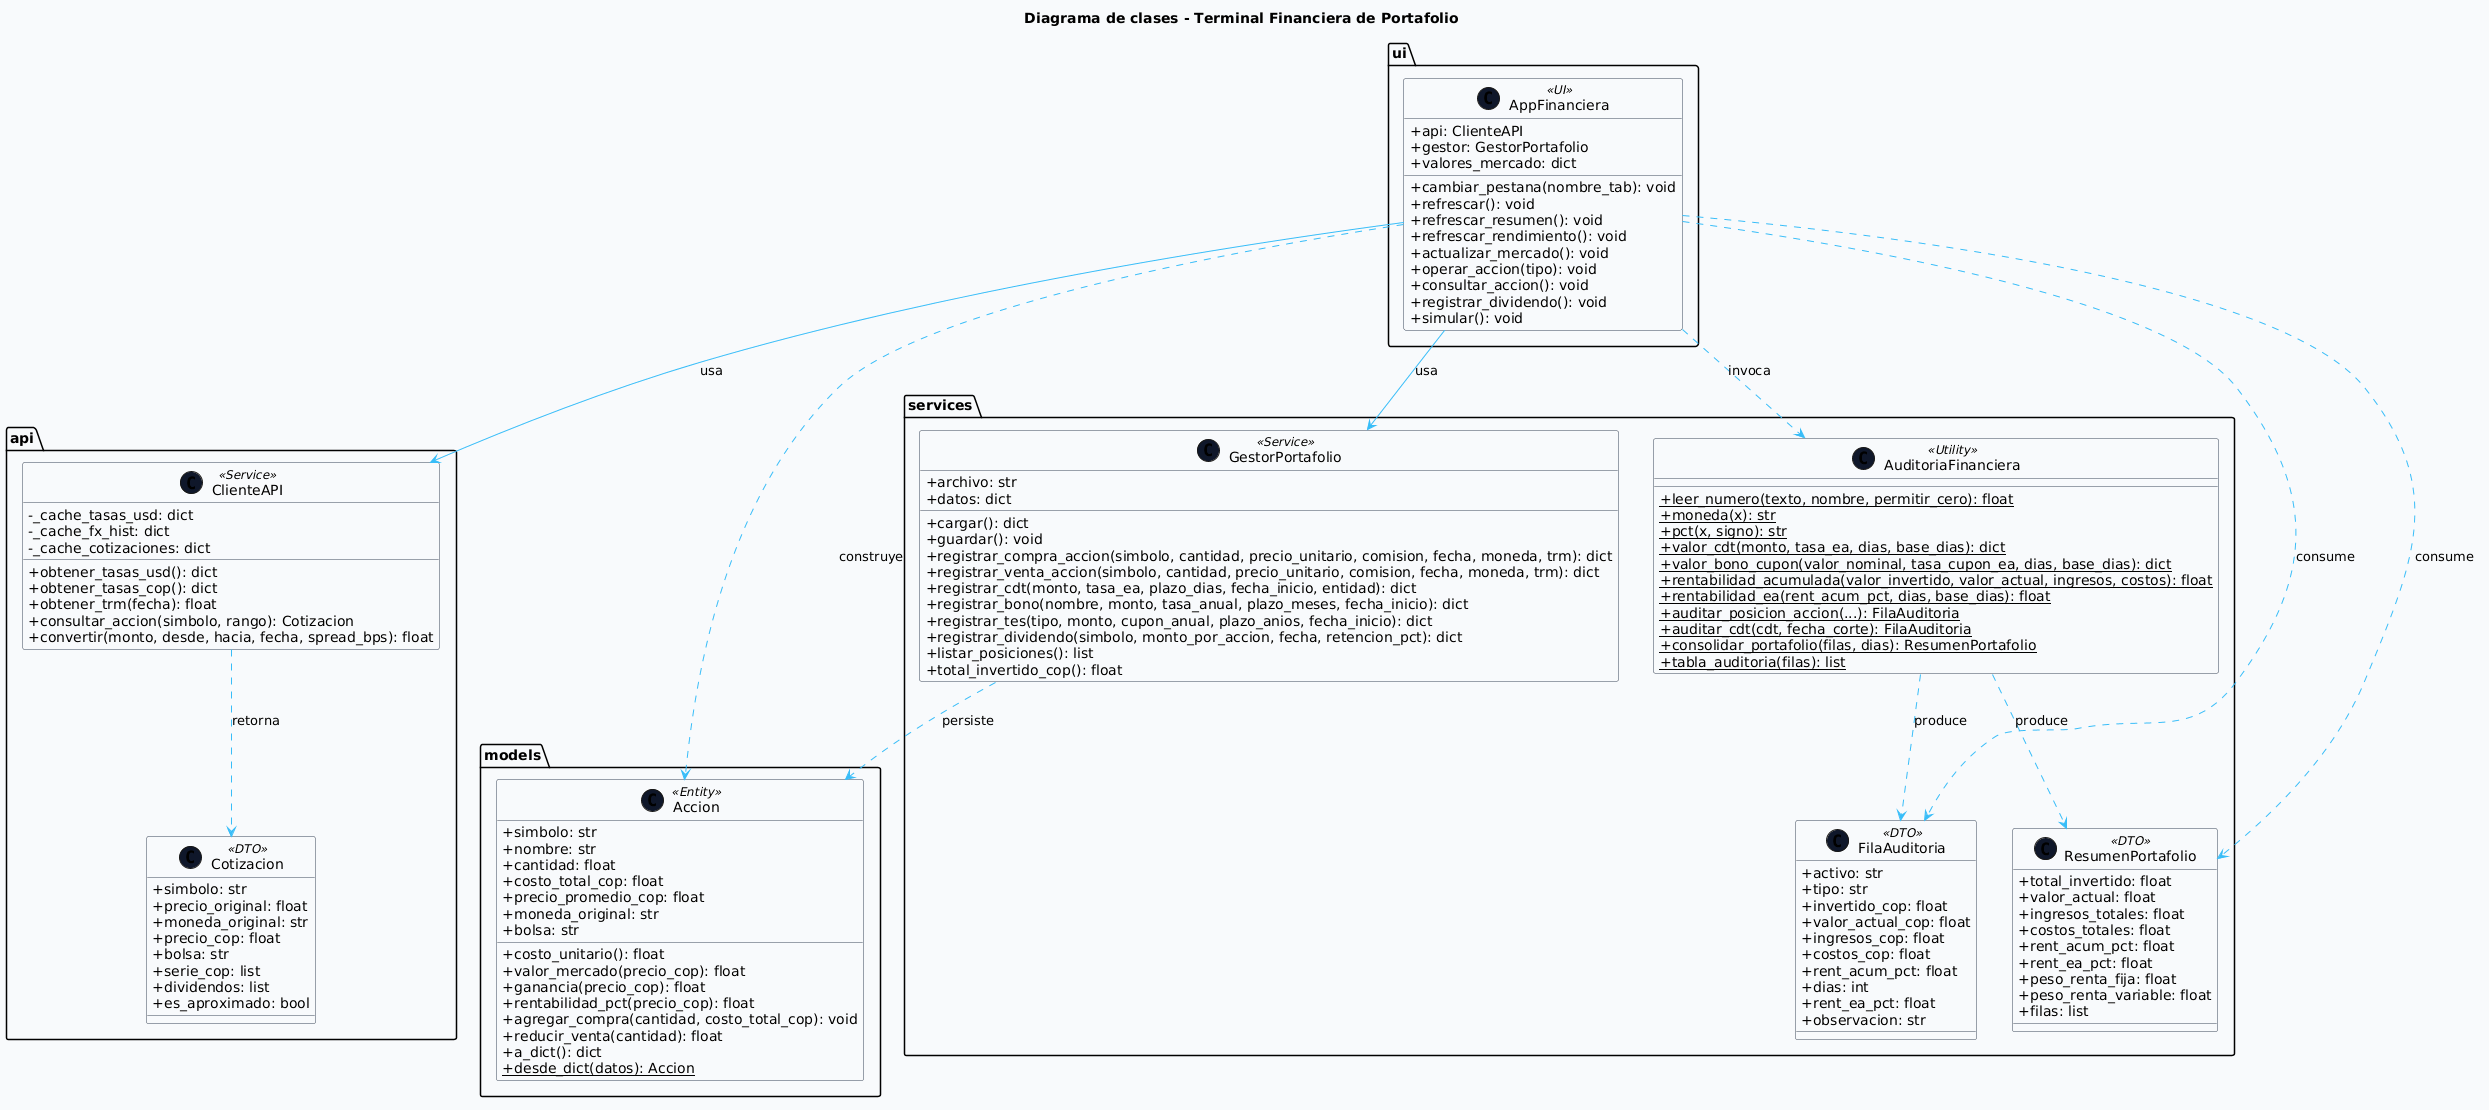

The diagram above was rendered by PlantUML. Its source (embedded in the PNG):
@startuml
skinparam classAttributeIconSize 0
skinparam backgroundColor #F8FAFC
skinparam class {
    BackgroundColor #FFFFFF
    BorderColor #334155
    ArrowColor #38BDF8
}
skinparam stereotypeCBackgroundColor #0F172A
skinparam stereotypeCFontColor #F8FAFC

title Diagrama de clases - Terminal Financiera de Portafolio

package "models" <<Folder>> {
    class Accion <<Entity>> {
        + simbolo: str
        + nombre: str
        + cantidad: float
        + costo_total_cop: float
        + precio_promedio_cop: float
        + moneda_original: str
        + bolsa: str
        + costo_unitario(): float
        + valor_mercado(precio_cop): float
        + ganancia(precio_cop): float
        + rentabilidad_pct(precio_cop): float
        + agregar_compra(cantidad, costo_total_cop): void
        + reducir_venta(cantidad): float
        + a_dict(): dict
        + {static} desde_dict(datos): Accion
    }
}

package "api" <<Folder>> {
    class ClienteAPI <<Service>> {
        - _cache_tasas_usd: dict
        - _cache_fx_hist: dict
        - _cache_cotizaciones: dict
        + obtener_tasas_usd(): dict
        + obtener_tasas_cop(): dict
        + obtener_trm(fecha): float
        + consultar_accion(simbolo, rango): Cotizacion
        + convertir(monto, desde, hacia, fecha, spread_bps): float
    }

    class Cotizacion <<DTO>> {
        + simbolo: str
        + precio_original: float
        + moneda_original: str
        + precio_cop: float
        + bolsa: str
        + serie_cop: list
        + dividendos: list
        + es_aproximado: bool
    }
}

package "services" <<Folder>> {
    class GestorPortafolio <<Service>> {
        + archivo: str
        + datos: dict
        + cargar(): dict
        + guardar(): void
        + registrar_compra_accion(simbolo, cantidad, precio_unitario, comision, fecha, moneda, trm): dict
        + registrar_venta_accion(simbolo, cantidad, precio_unitario, comision, fecha, moneda, trm): dict
        + registrar_cdt(monto, tasa_ea, plazo_dias, fecha_inicio, entidad): dict
        + registrar_bono(nombre, monto, tasa_anual, plazo_meses, fecha_inicio): dict
        + registrar_tes(tipo, monto, cupon_anual, plazo_anios, fecha_inicio): dict
        + registrar_dividendo(simbolo, monto_por_accion, fecha, retencion_pct): dict
        + listar_posiciones(): list
        + total_invertido_cop(): float
    }

    class FilaAuditoria <<DTO>> {
        + activo: str
        + tipo: str
        + invertido_cop: float
        + valor_actual_cop: float
        + ingresos_cop: float
        + costos_cop: float
        + rent_acum_pct: float
        + dias: int
        + rent_ea_pct: float
        + observacion: str
    }

    class ResumenPortafolio <<DTO>> {
        + total_invertido: float
        + valor_actual: float
        + ingresos_totales: float
        + costos_totales: float
        + rent_acum_pct: float
        + rent_ea_pct: float
        + peso_renta_fija: float
        + peso_renta_variable: float
        + filas: list
    }

    class AuditoriaFinanciera <<Utility>> {
        + {static} leer_numero(texto, nombre, permitir_cero): float
        + {static} moneda(x): str
        + {static} pct(x, signo): str
        + {static} valor_cdt(monto, tasa_ea, dias, base_dias): dict
        + {static} valor_bono_cupon(valor_nominal, tasa_cupon_ea, dias, base_dias): dict
        + {static} rentabilidad_acumulada(valor_invertido, valor_actual, ingresos, costos): float
        + {static} rentabilidad_ea(rent_acum_pct, dias, base_dias): float
        + {static} auditar_posicion_accion(...): FilaAuditoria
        + {static} auditar_cdt(cdt, fecha_corte): FilaAuditoria
        + {static} consolidar_portafolio(filas, dias): ResumenPortafolio
        + {static} tabla_auditoria(filas): list
    }
}

package "ui" <<Folder>> {
    class AppFinanciera <<UI>> {
        + api: ClienteAPI
        + gestor: GestorPortafolio
        + valores_mercado: dict
        + cambiar_pestana(nombre_tab): void
        + refrescar(): void
        + refrescar_resumen(): void
        + refrescar_rendimiento(): void
        + actualizar_mercado(): void
        + operar_accion(tipo): void
        + consultar_accion(): void
        + registrar_dividendo(): void
        + simular(): void
    }
}

AppFinanciera --> ClienteAPI : usa
AppFinanciera --> GestorPortafolio : usa
AppFinanciera ..> Accion : construye
AppFinanciera ..> FilaAuditoria : consume
AppFinanciera ..> ResumenPortafolio : consume
AppFinanciera ..> AuditoriaFinanciera : invoca
GestorPortafolio ..> Accion : persiste
ClienteAPI ..> Cotizacion : retorna
AuditoriaFinanciera ..> FilaAuditoria : produce
AuditoriaFinanciera ..> ResumenPortafolio : produce
@enduml